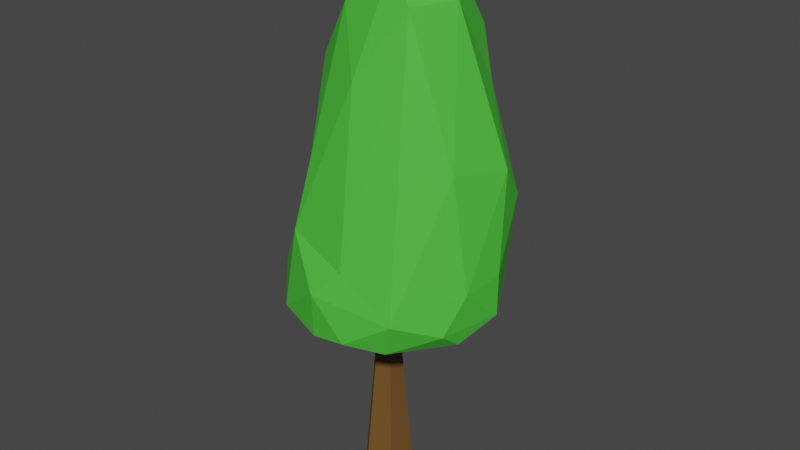 # Source: Tree_2.blend  (saved by Blender 2.90.8; exported with 4.5.12 LTS)
import bpy
from mathutils import Matrix  # noqa: F401  (used for matrix-valued properties, if any)

bpy.ops.wm.read_factory_settings(use_empty=True)
scene = bpy.context.scene
scene.name = 'Scene'

# ---- collections
col_collection = bpy.data.collections.new('Collection'); scene.collection.children.link(col_collection)

# ---- materials (node trees are filled in below, after node groups)
mat_wood = bpy.data.materials.new('Wood')
mat_wood.use_transparent_shadow = False
mat_material_001 = bpy.data.materials.new('Material.001')
mat_material_001.use_transparent_shadow = False

# ---- material node trees
mat_wood.use_nodes = True; mat_wood.node_tree.nodes.clear()
_N = mat_wood.node_tree.nodes; _L = mat_wood.node_tree.links
n0 = _N.new('ShaderNodeBsdfPrincipled'); n0.name = 'Principled BSDF'; n0.location = (10, 300)
n0.distribution = 'GGX'
n0.subsurface_method = 'BURLEY'
n0.inputs[0].default_value = (0.1788, 0.0854, 0.01768, 1.0)
n0.inputs[2].default_value = 0.7677
n0.inputs[3].default_value = 1.45
n0.inputs[27].default_value = (0.0, 0.0, 0.0, 1.0)
n0.inputs[28].default_value = 1.0
n1 = _N.new('ShaderNodeOutputMaterial'); n1.name = 'Material Output'; n1.location = (300, 300)
_L.new(n0.outputs[0], n1.inputs[0])
n1.is_active_output = True
mat_material_001.use_nodes = True; mat_material_001.node_tree.nodes.clear()
_N = mat_material_001.node_tree.nodes; _L = mat_material_001.node_tree.links
n0 = _N.new('ShaderNodeBsdfPrincipled'); n0.name = 'Principled BSDF'; n0.location = (10, 300)
n0.distribution = 'GGX'
n0.subsurface_method = 'BURLEY'
n0.inputs[0].default_value = (0.06465, 0.5204, 0.03816, 1.0)
n0.inputs[2].default_value = 0.6654
n0.inputs[3].default_value = 1.45
n0.inputs[27].default_value = (0.0, 0.0, 0.0, 1.0)
n0.inputs[28].default_value = 1.0
n1 = _N.new('ShaderNodeOutputMaterial'); n1.name = 'Material Output'; n1.location = (300, 300)
_L.new(n0.outputs[0], n1.inputs[0])
n1.is_active_output = True

# ---- world
world_world = bpy.data.worlds.new('World'); scene.world = world_world
world_world.use_nodes = True; world_world.node_tree.nodes.clear()
_N = world_world.node_tree.nodes; _L = world_world.node_tree.links
n0 = _N.new('ShaderNodeOutputWorld'); n0.name = 'World Output'; n0.location = (300, 300)
n1 = _N.new('ShaderNodeBackground'); n1.name = 'Background'; n1.location = (10, 300)
n1.inputs[0].default_value = (0.05088, 0.05088, 0.05088, 1.0)
_L.new(n1.outputs[0], n0.inputs[0])
n0.is_active_output = True
world_world.color = (0.05088, 0.05088, 0.05088)
world_world.use_sun_shadow = False
world_world.sun_shadow_jitter_overblur = 0.0

# ---- meshes
me_cube_001 = bpy.data.meshes.new('Cube.001')
me_cube_001.from_pydata([(1.0, -1.0, -1.0), (0.4223, -0.4157, 8.297), (-0.5495, -1.0, -1.0), (-1.0, -0.5495, -1.0), (-0.4341, -0.06187, 8.287), (-0.07962, -0.4161, 8.287), (-1.0, 0.7527, -1.0), (-0.7527, 1.0, -1.0), (-0.2397, 0.4363, 8.287), (-0.4341, 0.2419, 8.287), (0.586, 1.0, -1.0), (1.0, 0.586, -1.0), (0.4183, 0.1108, 8.287), (0.0928, 0.4363, 8.287), (1.334, -1.062, 24.19), (1.228, -2.36, 7.043), (1.178, -0.9366, 7.347), (5.197, -1.588, 8.54), (5.865, 0.1978, 11.32), (1.583, -4.851, 8.659), (5.095, -2.544, 9.266), (3.575, -4.135, 9.885), (-4.078, -2.287, 9.728), (-1.777, -3.982, 12.6), (-3.457, 3.517, 10.39), (-4.068, 2.369, 10.13), (-1.023, 4.936, 9.066), (-0.2587, 4.878, 10.44), (0.8161, 4.164, 14.68), (-1.611, 3.812, 14.63), (2.395, -1.524, 22.37), (3.339, 0.3423, 22.52), (-0.7747, 0.2683, 23.63), (-2.36, 1.569, 19.4), (0.7687, 0.3165, 25.19), (1.6, 2.332, 23.6), (1.558, 3.693, 18.99), (2.01, 0.4503, 24.7), (2.914, 2.675, 20.98), (5.539, 0.9656, 15.76), (3.77, 2.132, 18.89), (-0.01224, 1.742, 24.07), (-0.2432, 3.384, 19.67), (-0.9999, -1.36, 22.05), (-2.985, -0.5156, 19.26), (-3.523, -1.613, 12.36), (0.5101, -2.729, 19.36), (1.167, -4.415, 11.68), (4.632, -1.456, 15.95), (5.188, 2.339, 14.12), (4.88, 2.038, 9.76), (2.763, 3.797, 13.99), (-2.226, 4.629, 10.75), (-4.431, 0.2833, 10.17), (0.07217, -5.046, 10.58), (5.574, -1.611, 11.02), (1.902, 4.224, 8.681), (-2.961, 3.545, 8.533), (-4.24, 0.1762, 8.264), (-3.177, -3.127, 8.124), (-2.126, -4.384, 8.962), (3.118, -3.874, 8.307), (5.908, 0.1111, 9.476), (4.838, 1.59, 8.484), (2.621, 3.194, 8.08), (0.01891, 4.422, 8.289), (-0.7179, 2.301, 7.741), (-2.778, 0.1763, 7.64), (-0.5766, 0.001662, 8.501), (-1.108, -2.092, 7.257), (-0.05295, -4.831, 8.417), (1.477, 0.4322, 7.188)], [], [(0, 1, 5, 2), (12, 13, 8, 9, 4, 5, 1), (6, 7, 10, 11, 0, 2, 3), (11, 12, 1, 0), (2, 5, 4, 3), (8, 7, 6, 9), (3, 4, 9, 6), (12, 11, 10, 13), (7, 8, 13, 10), (68, 71, 16), (31, 37, 14), (48, 39, 31), (14, 37, 34), (37, 35, 34), (31, 35, 37), (31, 38, 35), (39, 40, 31), (31, 40, 38), (38, 36, 35), (40, 36, 38), (40, 51, 36), (51, 28, 36), (35, 41, 34), (34, 41, 32), (41, 33, 32), (36, 42, 35), (35, 42, 41), (42, 33, 41), (28, 29, 36), (36, 29, 42), (42, 29, 33), (29, 25, 33), (32, 43, 34), (34, 43, 14), (32, 44, 43), (33, 44, 32), (44, 45, 43), (25, 44, 33), (25, 53, 44), (53, 45, 44), (45, 23, 43), (43, 46, 14), (14, 46, 30), (43, 23, 46), (23, 47, 46), (14, 30, 31), (46, 47, 30), (30, 48, 31), (47, 21, 30), (21, 48, 30), (48, 55, 39), (62, 50, 18), (63, 50, 62), (18, 49, 39), (49, 40, 39), (18, 50, 49), (49, 51, 40), (50, 51, 49), (51, 27, 28), (27, 29, 28), (27, 52, 29), (26, 52, 27), (52, 24, 29), (24, 25, 29), (25, 58, 53), (53, 22, 45), (58, 22, 53), (60, 54, 23), (54, 47, 23), (60, 70, 54), (70, 19, 54), (21, 55, 48), (20, 55, 21), (61, 17, 20), (56, 27, 51), (50, 56, 51), (56, 26, 27), (63, 56, 50), (63, 64, 56), (64, 65, 56), (56, 65, 26), (26, 57, 52), (52, 57, 24), (24, 57, 25), (57, 58, 25), (65, 57, 26), (45, 22, 23), (22, 60, 23), (59, 60, 22), (58, 59, 22), (59, 70, 60), (54, 21, 47), (54, 19, 21), (19, 61, 21), (21, 61, 20), (70, 61, 19), (55, 18, 39), (20, 62, 55), (55, 62, 18), (20, 17, 62), (17, 63, 62), (71, 64, 63), (71, 65, 64), (71, 66, 65), (71, 68, 66), (66, 57, 65), (66, 67, 57), (68, 67, 66), (67, 58, 57), (67, 59, 58), (67, 69, 59), (68, 69, 67), (69, 70, 59), (68, 16, 69), (16, 15, 69), (69, 15, 70), (17, 71, 63), (17, 15, 71), (15, 61, 70), (15, 17, 61), (16, 71, 15)])
me_cube_001.polygons.foreach_set('material_index', [0, 0, 0, 0, 0, 0, 0, 0, 0, 1, 1, 1, 1, 1, 1, 1, 1, 1, 1, 1, 1, 1, 1, 1, 1, 1, 1, 1, 1, 1, 1, 1, 1, 1, 1, 1, 1, 1, 1, 1, 1, 1, 1, 1, 1, 1, 1, 1, 1, 1, 1, 1, 1, 1, 1, 1, 1, 1, 1, 1, 1, 1, 1, 1, 1, 1, 1, 1, 1, 1, 1, 1, 1, 1, 1, 1, 1, 1, 1, 1, 1, 1, 1, 1, 1, 1, 1, 1, 1, 1, 1, 1, 1, 1, 1, 1, 1, 1, 1, 1, 1, 1, 1, 1, 1, 1, 1, 1, 1, 1, 1, 1, 1, 1, 1, 1, 1, 1, 1, 1, 1])
_uv = me_cube_001.uv_layers.new(name='UVMap')
_uv.uv.foreach_set('vector', [0.375, 0.75, 0.625, 0.75, 0.625, 0.8961, 0.375, 0.9437, 0.625, 0.5955, 0.7205, 0.5, 0.818, 0.5, 0.875, 0.557, 0.875, 0.6461, 0.7711, 0.75, 0.625, 0.75, 0.125, 0.5309, 0.1559, 0.5, 0.3232, 0.5, 0.375, 0.5518, 0.375, 0.75, 0.1813, 0.75, 0.125, 0.6937, 0.375, 0.5518, 0.625, 0.5955, 0.625, 0.75, 0.375, 0.75, 0.3757, 0.0, 0.625, 0.0, 0.625, 0.1039, 0.375, 0.05631, 0.625, 0.307, 0.375, 0.2809, 0.375, 0.2191, 0.625, 0.193, 0.375, 0.05631, 0.625, 0.1039, 0.625, 0.193, 0.375, 0.2191, 0.625, 0.5955, 0.375, 0.5518, 0.375, 0.4482, 0.625, 0.4045, 0.375, 0.2809, 0.625, 0.307, 0.625, 0.4045, 0.375, 0.4482, 0.4545, 0.0, 0.481, 0.06518, 0.4659, 0.01968, 0.5673, 0.3917, 0.5436, 0.4219, 0.5535, 0.4585, 0.6136, 0.3543, 0.5953, 0.3207, 0.5673, 0.3917, 0.5535, 0.4585, 0.5436, 0.4219, 0.5282, 0.4425, 0.5436, 0.4219, 0.5044, 0.3952, 0.5282, 0.4425, 0.5673, 0.3917, 0.5044, 0.3952, 0.5436, 0.4219, 0.5673, 0.3917, 0.5166, 0.3621, 0.5044, 0.3952, 0.5953, 0.3207, 0.5379, 0.3416, 0.5673, 0.3917, 0.5673, 0.3917, 0.5379, 0.3416, 0.5166, 0.3621, 0.5166, 0.3621, 0.4793, 0.3494, 0.5044, 0.3952, 0.5379, 0.3416, 0.4793, 0.3494, 0.5166, 0.3621, 0.5379, 0.3416, 0.4736, 0.2884, 0.4793, 0.3494, 0.4736, 0.2884, 0.412, 0.2963, 0.4793, 0.3494, 0.3988, 0.3982, 0.3629, 0.4013, 0.3722, 0.4412, 0.3722, 0.4412, 0.3629, 0.4013, 0.3379, 0.4277, 0.3629, 0.4013, 0.3114, 0.3649, 0.3379, 0.4277, 0.4233, 0.3454, 0.3717, 0.3456, 0.3988, 0.3982, 0.3988, 0.3982, 0.3717, 0.3456, 0.3629, 0.4013, 0.3717, 0.3456, 0.3114, 0.3649, 0.3629, 0.4013, 0.412, 0.2963, 0.3473, 0.2967, 0.4233, 0.3454, 0.4233, 0.3454, 0.3473, 0.2967, 0.3717, 0.3456, 0.3717, 0.3456, 0.3473, 0.2967, 0.3114, 0.3649, 0.3473, 0.2967, 0.2335, 0.24, 0.3114, 0.3649, 0.2041, 0.4217, 0.163, 0.4204, 0.1932, 0.4527, 0.1932, 0.4527, 0.163, 0.4204, 0.1774, 0.4646, 0.2041, 0.4217, 0.1887, 0.3734, 0.163, 0.4204, 0.2299, 0.3717, 0.1887, 0.3734, 0.2041, 0.4217, 0.1887, 0.3734, 0.1439, 0.32, 0.163, 0.4204, 0.2335, 0.24, 0.1887, 0.3734, 0.2299, 0.3717, 0.2335, 0.24, 0.1866, 0.251, 0.1887, 0.3734, 0.1866, 0.251, 0.1439, 0.32, 0.1887, 0.3734, 0.9742, 0.3596, 0.9397, 0.3211, 0.934, 0.4177, 0.934, 0.4177, 0.8911, 0.3969, 0.9092, 0.4572, 0.9092, 0.4572, 0.8911, 0.3969, 0.8864, 0.433, 0.934, 0.4177, 0.9397, 0.3211, 0.8911, 0.3969, 0.9397, 0.3211, 0.8517, 0.3197, 0.8911, 0.3969, 0.7234, 0.4507, 0.737, 0.4094, 0.6873, 0.4032, 0.7731, 0.3931, 0.8517, 0.3197, 0.737, 0.4094, 0.737, 0.4094, 0.6976, 0.3435, 0.6873, 0.4032, 0.8517, 0.3197, 0.7876, 0.2465, 0.737, 0.4094, 0.7876, 0.2465, 0.6976, 0.3435, 0.737, 0.4094, 0.6976, 0.3435, 0.6784, 0.2575, 0.6325, 0.3253, 0.6181, 0.2041, 0.5407, 0.2164, 0.6124, 0.2498, 0.5342, 0.1512, 0.5407, 0.2164, 0.6181, 0.2041, 0.6124, 0.2498, 0.5489, 0.2882, 0.5953, 0.3207, 0.5489, 0.2882, 0.5379, 0.3416, 0.5953, 0.3207, 0.6124, 0.2498, 0.5407, 0.2164, 0.5489, 0.2882, 0.5489, 0.2882, 0.4736, 0.2884, 0.5379, 0.3416, 0.5407, 0.2164, 0.4736, 0.2884, 0.5489, 0.2882, 0.4736, 0.2884, 0.3841, 0.2328, 0.412, 0.2963, 0.3841, 0.2328, 0.3473, 0.2967, 0.412, 0.2963, 0.3841, 0.2328, 0.325, 0.2423, 0.3473, 0.2967, 0.3643, 0.191, 0.325, 0.2423, 0.3841, 0.2328, 0.325, 0.2423, 0.2782, 0.2359, 0.3473, 0.2967, 0.2782, 0.2359, 0.2335, 0.24, 0.3473, 0.2967, 0.2335, 0.24, 0.1783, 0.1837, 0.1866, 0.251, 0.1866, 0.251, 0.1253, 0.2502, 0.1439, 0.32, 0.1783, 0.1837, 0.1253, 0.2502, 0.1866, 0.251, 0.9403, 0.2171, 0.8918, 0.2668, 0.9397, 0.3211, 0.8918, 0.2668, 0.8517, 0.3197, 0.9397, 0.3211, 0.9403, 0.2171, 0.8941, 0.1861, 0.8918, 0.2668, 0.8941, 0.1861, 0.8477, 0.2097, 0.8918, 0.2668, 0.7876, 0.2465, 0.6784, 0.2575, 0.6976, 0.3435, 0.7257, 0.2155, 0.6784, 0.2575, 0.7876, 0.2465, 0.8002, 0.1711, 0.6886, 0.1793, 0.7257, 0.2155, 0.4503, 0.1912, 0.3841, 0.2328, 0.4736, 0.2884, 0.5407, 0.2164, 0.4503, 0.1912, 0.4736, 0.2884, 0.4503, 0.1912, 0.3643, 0.191, 0.3841, 0.2328, 0.5342, 0.1512, 0.4503, 0.1912, 0.5407, 0.2164, 0.5342, 0.1512, 0.4742, 0.1511, 0.4503, 0.1912, 0.4742, 0.1511, 0.3927, 0.15, 0.4503, 0.1912, 0.4503, 0.1912, 0.3927, 0.15, 0.3643, 0.191, 0.3643, 0.191, 0.2795, 0.1785, 0.325, 0.2423, 0.325, 0.2423, 0.2795, 0.1785, 0.2782, 0.2359, 0.2782, 0.2359, 0.2795, 0.1785, 0.2335, 0.24, 0.2795, 0.1785, 0.1783, 0.1837, 0.2335, 0.24, 0.3927, 0.15, 0.2795, 0.1785, 0.3643, 0.191, 0.1439, 0.32, 0.1253, 0.2502, 0.08299, 0.3012, 0.1253, 0.2502, 0.04728, 0.2156, 0.08299, 0.3012, 0.09051, 0.1842, 0.04728, 0.2156, 0.1253, 0.2502, 0.1783, 0.1837, 0.09051, 0.1842, 0.1253, 0.2502, 0.09051, 0.1842, 0.01994, 0.1615, 0.04728, 0.2156, 0.8918, 0.2668, 0.7876, 0.2465, 0.8517, 0.3197, 0.8918, 0.2668, 0.8477, 0.2097, 0.7876, 0.2465, 0.8477, 0.2097, 0.8002, 0.1711, 0.7876, 0.2465, 0.7876, 0.2465, 0.8002, 0.1711, 0.7257, 0.2155, 0.8941, 0.1861, 0.8002, 0.1711, 0.8477, 0.2097, 0.6784, 0.2575, 0.6124, 0.2498, 0.6325, 0.3253, 0.7257, 0.2155, 0.6181, 0.2041, 0.6784, 0.2575, 0.6784, 0.2575, 0.6181, 0.2041, 0.6124, 0.2498, 0.7257, 0.2155, 0.6886, 0.1793, 0.6181, 0.2041, 0.6886, 0.1793, 0.5683, 0.1659, 0.6181, 0.2041, 0.481, 0.06518, 0.4742, 0.1511, 0.5342, 0.1512, 0.481, 0.06518, 0.3927, 0.15, 0.4742, 0.1511, 0.481, 0.06518, 0.4197, 0.06941, 0.3927, 0.15, 0.2923, 0.03398, 0.2573, 0.03121, 0.2995, 0.08221, 0.2995, 0.08221, 0.2795, 0.1785, 0.3587, 0.1507, 0.2995, 0.08221, 0.2312, 0.0973, 0.2795, 0.1785, 0.2573, 0.03121, 0.2312, 0.0973, 0.2995, 0.08221, 0.2312, 0.0973, 0.1952, 0.1503, 0.2795, 0.1785, 0.1284, 0.101, 0.09051, 0.1842, 0.1783, 0.1837, 0.1284, 0.101, 0.07279, 0.09404, 0.09051, 0.1842, 0.1068, 0.03963, 0.07279, 0.09404, 0.1284, 0.101, 0.07279, 0.09404, 0.01994, 0.1615, 0.09051, 0.1842, 0.1068, 0.03963, 0.07685, 0.02436, 0.07279, 0.09404, 0.07685, 0.02436, 0.04273, 0.08345, 0.07279, 0.09404, 0.07279, 0.09404, 0.04273, 0.08345, 0.01994, 0.1615, 0.6886, 0.1793, 0.6271, 0.05345, 0.5683, 0.1659, 0.6886, 0.1793, 0.6818, 0.07873, 0.6271, 0.05345, 0.8282, 0.08983, 0.8002, 0.1711, 0.8941, 0.1861, 0.8282, 0.08983, 0.6897, 0.1792, 0.8002, 0.1711, 0.8174, 0.03689, 0.792, 0.04529, 0.8282, 0.08983])
me_cube_001.materials.append(mat_wood)
me_cube_001.materials.append(mat_material_001)
me_cube_001.use_remesh_fix_poles = True
me_cube_001.use_remesh_preserve_attributes = False
me_cube_001.use_mirror_vertex_groups = False
me_cube_001.update()

# ---- objects
ob_cube = bpy.data.objects.new('Cube', me_cube_001)

# ---- transforms, parenting, visibility, modifiers, constraints
ob_cube.location = (0.0, 0.0, 0.0)
ob_cube.lineart.crease_threshold = 0.0

# ---- collection membership
col_collection.objects.link(ob_cube)

# ---- scene / render settings (as saved in the file)
scene.frame_start = 1; scene.frame_end = 250; scene.frame_set(1)
scene.render.engine = 'BLENDER_EEVEE_NEXT'
scene.cycles.use_denoising = False
scene.cycles.samples = 128
scene.cycles.sampling_pattern = 'TABULATED_SOBOL'
scene.cycles.use_adaptive_sampling = False
scene.cycles.use_light_tree = False
scene.view_settings.view_transform = 'Filmic'
bpy.context.view_layer.update()

# ---- added for rendering (the .blend has no active camera and no usable light): camera, sun
cam_auto = bpy.data.cameras.new('AutoCamera')
cam_auto.lens = 50.0
cam_auto.sensor_width = 36.0
cam_auto.clip_end = 1000.0
ob_auto_camera = bpy.data.objects.new('AutoCamera', cam_auto)
scene.collection.objects.link(ob_auto_camera)
ob_auto_camera.location = (28.3781, -33.2231, 34.2069)
ob_auto_camera.rotation_euler = (1.09748, -7.21219e-08, 0.694738)
scene.camera = ob_auto_camera
light_auto_sun = bpy.data.lights.new('AutoSun', 'SUN')
light_auto_sun.energy = 3.0
light_auto_sun.angle = 0.0523599
ob_auto_sun = bpy.data.objects.new('AutoSun', light_auto_sun)
scene.collection.objects.link(ob_auto_sun)
ob_auto_sun.rotation_euler = (0.872665, 0.174533, 0.523599)
bpy.context.view_layer.update()
